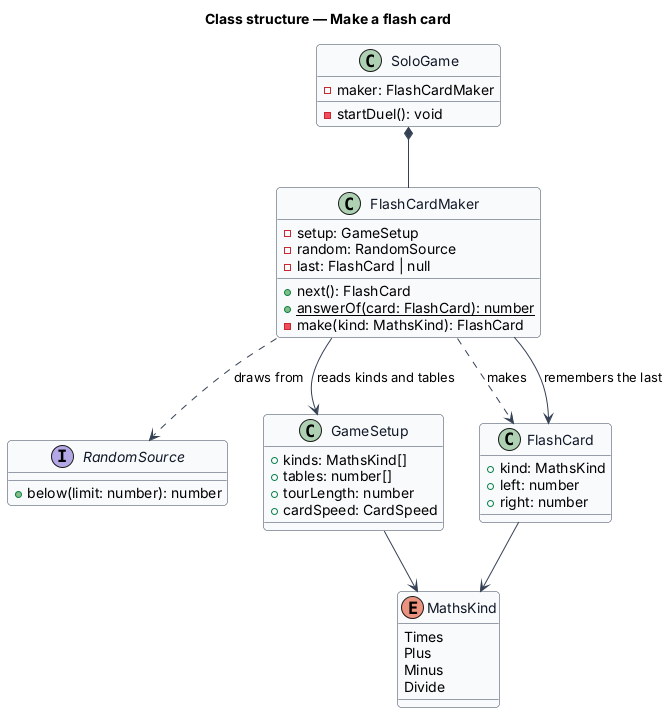

The diagram above was rendered by PlantUML. Its source (embedded in the PNG):
@startuml
' --- shared skin header ---
skinparam backgroundColor #FFFFFF
skinparam shadowing false
skinparam roundcorner 8
skinparam defaultFontName Arial
skinparam ArrowColor #344054
skinparam class {
  BorderColor #344054
  FontColor #101828
  BackgroundColor #F9FAFB
}
' --------------------------
title Class structure — Make a flash card

class FlashCardMaker {
  -setup: GameSetup
  -random: RandomSource
  -last: FlashCard | null
  +next(): FlashCard
  +{static} answerOf(card: FlashCard): number
  -make(kind: MathsKind): FlashCard
}
interface RandomSource {
  +below(limit: number): number
}
class GameSetup {
  +kinds: MathsKind[]
  +tables: number[]
  +tourLength: number
  +cardSpeed: CardSpeed
}
enum MathsKind {
  Times
  Plus
  Minus
  Divide
}
class FlashCard {
  +kind: MathsKind
  +left: number
  +right: number
}
class SoloGame {
  -maker: FlashCardMaker
  -startDuel(): void
}

SoloGame *-- FlashCardMaker
FlashCardMaker --> GameSetup : reads kinds and tables
FlashCardMaker ..> RandomSource : draws from
FlashCardMaker ..> FlashCard : makes
FlashCardMaker --> FlashCard : remembers the last
GameSetup --> MathsKind
FlashCard --> MathsKind
@enduml